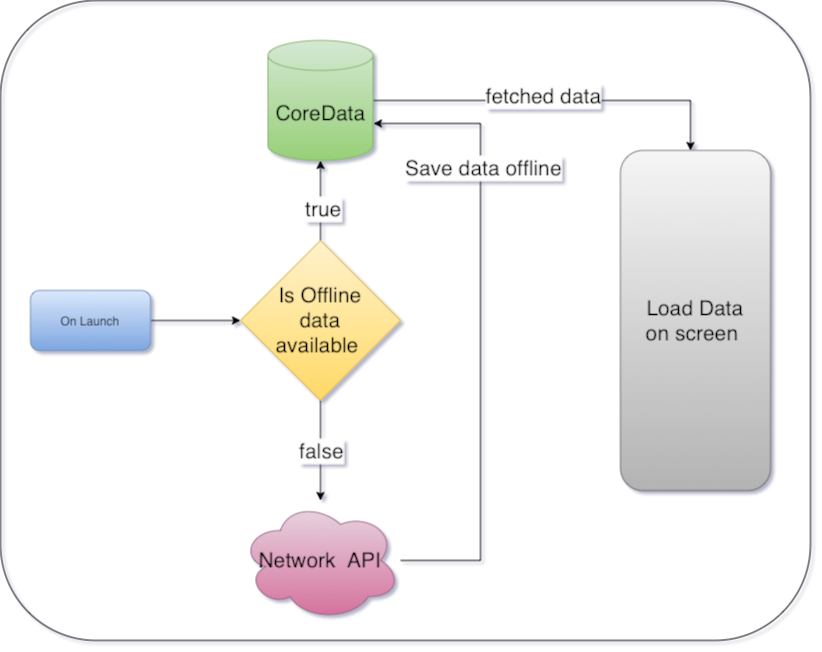

The diagram above was exported from draw.io. Its source (the exported page's mxGraphModel, read from the mxfile embedded in the PNG):
<mxGraphModel dx="1123" dy="651" grid="1" gridSize="10" guides="1" tooltips="1" connect="1" arrows="1" fold="1" page="1" pageScale="1" pageWidth="826" pageHeight="1169" background="#ffffff" math="0" shadow="0">
  <root>
    <mxCell id="0" />
    <mxCell id="1" parent="0" />
    <mxCell id="CUx50kxEGuD1HjW6myRE-114" style="edgeStyle=orthogonalEdgeStyle;rounded=0;orthogonalLoop=1;jettySize=auto;html=1;entryX=0;entryY=0.5;entryDx=0;entryDy=0;fontSize=21;" edge="1" parent="1" source="CUx50kxEGuD1HjW6myRE-96" target="CUx50kxEGuD1HjW6myRE-98">
      <mxGeometry relative="1" as="geometry" />
    </mxCell>
    <mxCell id="CUx50kxEGuD1HjW6myRE-96" value="On Launch" style="rounded=1;whiteSpace=wrap;html=1;fillColor=#dae8fc;strokeColor=#6c8ebf;gradientColor=#7ea6e0;" vertex="1" parent="1">
      <mxGeometry x="120" y="350" width="120" height="60" as="geometry" />
    </mxCell>
    <mxCell id="CUx50kxEGuD1HjW6myRE-105" value="" style="edgeStyle=orthogonalEdgeStyle;rounded=0;orthogonalLoop=1;jettySize=auto;html=1;fontSize=21;" edge="1" parent="1" source="CUx50kxEGuD1HjW6myRE-98" target="CUx50kxEGuD1HjW6myRE-103">
      <mxGeometry relative="1" as="geometry" />
    </mxCell>
    <mxCell id="CUx50kxEGuD1HjW6myRE-108" value="true" style="edgeLabel;html=1;align=center;verticalAlign=middle;resizable=0;points=[];fontSize=21;" vertex="1" connectable="0" parent="CUx50kxEGuD1HjW6myRE-105">
      <mxGeometry x="-0.2083" y="-2" relative="1" as="geometry">
        <mxPoint as="offset" />
      </mxGeometry>
    </mxCell>
    <mxCell id="CUx50kxEGuD1HjW6myRE-106" value="" style="edgeStyle=orthogonalEdgeStyle;rounded=0;orthogonalLoop=1;jettySize=auto;html=1;fontSize=21;" edge="1" parent="1" source="CUx50kxEGuD1HjW6myRE-98" target="CUx50kxEGuD1HjW6myRE-104">
      <mxGeometry relative="1" as="geometry" />
    </mxCell>
    <mxCell id="CUx50kxEGuD1HjW6myRE-107" value="false" style="edgeLabel;html=1;align=center;verticalAlign=middle;resizable=0;points=[];fontSize=21;" vertex="1" connectable="0" parent="CUx50kxEGuD1HjW6myRE-106">
      <mxGeometry x="-0.4359" y="-2" relative="1" as="geometry">
        <mxPoint x="2" y="22" as="offset" />
      </mxGeometry>
    </mxCell>
    <mxCell id="CUx50kxEGuD1HjW6myRE-98" value="" style="rhombus;whiteSpace=wrap;html=1;fillColor=#fff2cc;strokeColor=#d6b656;gradientColor=#ffd966;" vertex="1" parent="1">
      <mxGeometry x="330" y="300" width="160" height="160" as="geometry" />
    </mxCell>
    <mxCell id="CUx50kxEGuD1HjW6myRE-99" value="Is Offline data available&amp;nbsp;" style="text;html=1;strokeColor=none;fillColor=none;align=center;verticalAlign=middle;whiteSpace=wrap;rounded=0;fontSize=21;" vertex="1" parent="1">
      <mxGeometry x="375" y="345" width="70" height="70" as="geometry" />
    </mxCell>
    <mxCell id="CUx50kxEGuD1HjW6myRE-111" value="" style="edgeStyle=orthogonalEdgeStyle;rounded=0;orthogonalLoop=1;jettySize=auto;html=1;fontSize=21;" edge="1" parent="1" source="CUx50kxEGuD1HjW6myRE-103" target="CUx50kxEGuD1HjW6myRE-110">
      <mxGeometry relative="1" as="geometry">
        <Array as="points">
          <mxPoint x="780" y="160" />
        </Array>
      </mxGeometry>
    </mxCell>
    <mxCell id="CUx50kxEGuD1HjW6myRE-116" value="fetched data" style="edgeLabel;html=1;align=center;verticalAlign=middle;resizable=0;points=[];fontSize=21;" vertex="1" connectable="0" parent="CUx50kxEGuD1HjW6myRE-111">
      <mxGeometry x="-0.0794" y="5" relative="1" as="geometry">
        <mxPoint x="1" as="offset" />
      </mxGeometry>
    </mxCell>
    <mxCell id="CUx50kxEGuD1HjW6myRE-103" value="CoreData" style="shape=cylinder3;whiteSpace=wrap;html=1;boundedLbl=1;backgroundOutline=1;size=15;fontSize=21;fillColor=#d5e8d4;strokeColor=#82b366;gradientColor=#97d077;" vertex="1" parent="1">
      <mxGeometry x="357.5" y="100" width="105" height="120" as="geometry" />
    </mxCell>
    <mxCell id="CUx50kxEGuD1HjW6myRE-112" style="edgeStyle=orthogonalEdgeStyle;rounded=0;orthogonalLoop=1;jettySize=auto;html=1;fontSize=21;" edge="1" parent="1" source="CUx50kxEGuD1HjW6myRE-104">
      <mxGeometry relative="1" as="geometry">
        <mxPoint x="463" y="183" as="targetPoint" />
        <Array as="points">
          <mxPoint x="570" y="620" />
          <mxPoint x="570" y="183" />
          <mxPoint x="463" y="183" />
        </Array>
      </mxGeometry>
    </mxCell>
    <mxCell id="CUx50kxEGuD1HjW6myRE-115" value="Save data offline" style="edgeLabel;html=1;align=center;verticalAlign=middle;resizable=0;points=[];fontSize=21;" vertex="1" connectable="0" parent="CUx50kxEGuD1HjW6myRE-112">
      <mxGeometry x="-0.0538" y="-2" relative="1" as="geometry">
        <mxPoint y="-176.67" as="offset" />
      </mxGeometry>
    </mxCell>
    <mxCell id="CUx50kxEGuD1HjW6myRE-104" value="Network&amp;nbsp; API" style="ellipse;shape=cloud;whiteSpace=wrap;html=1;fontSize=21;fillColor=#e6d0de;strokeColor=#996185;gradientColor=#d5739d;" vertex="1" parent="1">
      <mxGeometry x="330" y="560" width="160" height="120" as="geometry" />
    </mxCell>
    <mxCell id="CUx50kxEGuD1HjW6myRE-110" value="Load Data&lt;br&gt;on screen&amp;nbsp;" style="rounded=1;whiteSpace=wrap;html=1;fontSize=21;fillColor=#f5f5f5;gradientColor=#b3b3b3;strokeColor=#666666;" vertex="1" parent="1">
      <mxGeometry x="710" y="210" width="150" height="340" as="geometry" />
    </mxCell>
    <mxCell id="CUx50kxEGuD1HjW6myRE-118" value="" style="rounded=1;whiteSpace=wrap;html=1;fillColor=none;fontSize=21;glass=0;sketch=0;shadow=0;" vertex="1" parent="1">
      <mxGeometry x="90" y="60" width="810" height="640" as="geometry" />
    </mxCell>
  </root>
</mxGraphModel>